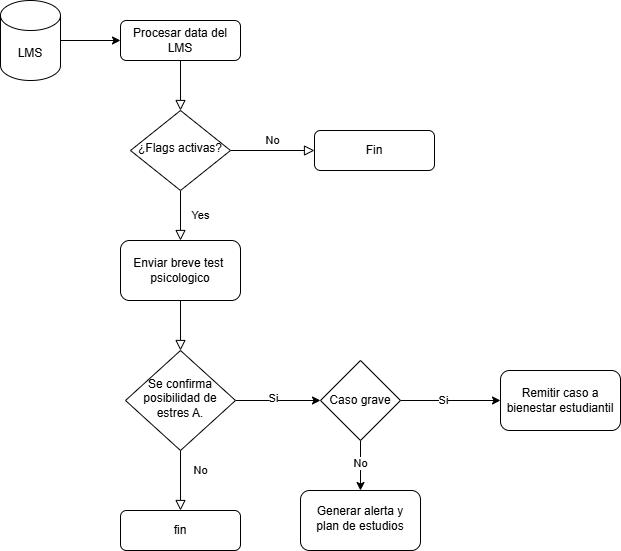

The diagram above was exported from draw.io. Its source (the exported page's mxGraphModel, read from the mxfile embedded in the PNG):
<mxGraphModel dx="1001" dy="540" grid="1" gridSize="10" guides="1" tooltips="1" connect="1" arrows="1" fold="1" page="1" pageScale="1" pageWidth="827" pageHeight="1169" math="0" shadow="0">
  <root>
    <mxCell id="WIyWlLk6GJQsqaUBKTNV-0" />
    <mxCell id="WIyWlLk6GJQsqaUBKTNV-1" parent="WIyWlLk6GJQsqaUBKTNV-0" />
    <mxCell id="WIyWlLk6GJQsqaUBKTNV-2" value="" style="rounded=0;html=1;jettySize=auto;orthogonalLoop=1;fontSize=11;endArrow=block;endFill=0;endSize=8;strokeWidth=1;shadow=0;labelBackgroundColor=none;edgeStyle=orthogonalEdgeStyle;" parent="WIyWlLk6GJQsqaUBKTNV-1" source="WIyWlLk6GJQsqaUBKTNV-3" target="WIyWlLk6GJQsqaUBKTNV-6" edge="1">
      <mxGeometry relative="1" as="geometry" />
    </mxCell>
    <mxCell id="WIyWlLk6GJQsqaUBKTNV-3" value="Procesar data del LMS" style="rounded=1;whiteSpace=wrap;html=1;fontSize=12;glass=0;strokeWidth=1;shadow=0;" parent="WIyWlLk6GJQsqaUBKTNV-1" vertex="1">
      <mxGeometry x="160" y="80" width="120" height="40" as="geometry" />
    </mxCell>
    <mxCell id="WIyWlLk6GJQsqaUBKTNV-4" value="Yes" style="rounded=0;html=1;jettySize=auto;orthogonalLoop=1;fontSize=11;endArrow=block;endFill=0;endSize=8;strokeWidth=1;shadow=0;labelBackgroundColor=none;edgeStyle=orthogonalEdgeStyle;entryX=0.5;entryY=0;entryDx=0;entryDy=0;" parent="WIyWlLk6GJQsqaUBKTNV-1" source="WIyWlLk6GJQsqaUBKTNV-6" target="snUIUq-GQqSuoX81RM81-2" edge="1">
      <mxGeometry y="20" relative="1" as="geometry">
        <mxPoint as="offset" />
        <mxPoint x="220" y="290" as="targetPoint" />
      </mxGeometry>
    </mxCell>
    <mxCell id="WIyWlLk6GJQsqaUBKTNV-5" value="No" style="edgeStyle=orthogonalEdgeStyle;rounded=0;html=1;jettySize=auto;orthogonalLoop=1;fontSize=11;endArrow=block;endFill=0;endSize=8;strokeWidth=1;shadow=0;labelBackgroundColor=none;" parent="WIyWlLk6GJQsqaUBKTNV-1" source="WIyWlLk6GJQsqaUBKTNV-6" target="WIyWlLk6GJQsqaUBKTNV-7" edge="1">
      <mxGeometry y="10" relative="1" as="geometry">
        <mxPoint as="offset" />
      </mxGeometry>
    </mxCell>
    <mxCell id="WIyWlLk6GJQsqaUBKTNV-6" value="¿Flags activas?" style="rhombus;whiteSpace=wrap;html=1;shadow=0;fontFamily=Helvetica;fontSize=12;align=center;strokeWidth=1;spacing=6;spacingTop=-4;" parent="WIyWlLk6GJQsqaUBKTNV-1" vertex="1">
      <mxGeometry x="170" y="170" width="100" height="80" as="geometry" />
    </mxCell>
    <mxCell id="WIyWlLk6GJQsqaUBKTNV-7" value="Fin" style="rounded=1;whiteSpace=wrap;html=1;fontSize=12;glass=0;strokeWidth=1;shadow=0;" parent="WIyWlLk6GJQsqaUBKTNV-1" vertex="1">
      <mxGeometry x="354" y="190" width="120" height="40" as="geometry" />
    </mxCell>
    <mxCell id="WIyWlLk6GJQsqaUBKTNV-8" value="No" style="rounded=0;html=1;jettySize=auto;orthogonalLoop=1;fontSize=11;endArrow=block;endFill=0;endSize=8;strokeWidth=1;shadow=0;labelBackgroundColor=none;edgeStyle=orthogonalEdgeStyle;exitX=0.5;exitY=1;exitDx=0;exitDy=0;" parent="WIyWlLk6GJQsqaUBKTNV-1" source="snUIUq-GQqSuoX81RM81-3" target="WIyWlLk6GJQsqaUBKTNV-11" edge="1">
      <mxGeometry x="-0.3333" y="20" relative="1" as="geometry">
        <mxPoint as="offset" />
        <mxPoint x="220" y="370" as="sourcePoint" />
      </mxGeometry>
    </mxCell>
    <mxCell id="WIyWlLk6GJQsqaUBKTNV-11" value="fin" style="rounded=1;whiteSpace=wrap;html=1;fontSize=12;glass=0;strokeWidth=1;shadow=0;" parent="WIyWlLk6GJQsqaUBKTNV-1" vertex="1">
      <mxGeometry x="160" y="570" width="120" height="40" as="geometry" />
    </mxCell>
    <mxCell id="snUIUq-GQqSuoX81RM81-1" style="edgeStyle=orthogonalEdgeStyle;rounded=0;orthogonalLoop=1;jettySize=auto;html=1;entryX=0;entryY=0.5;entryDx=0;entryDy=0;" edge="1" parent="WIyWlLk6GJQsqaUBKTNV-1" source="snUIUq-GQqSuoX81RM81-0" target="WIyWlLk6GJQsqaUBKTNV-3">
      <mxGeometry relative="1" as="geometry" />
    </mxCell>
    <mxCell id="snUIUq-GQqSuoX81RM81-0" value="LMS" style="shape=cylinder3;whiteSpace=wrap;html=1;boundedLbl=1;backgroundOutline=1;size=15;" vertex="1" parent="WIyWlLk6GJQsqaUBKTNV-1">
      <mxGeometry x="40" y="60" width="60" height="80" as="geometry" />
    </mxCell>
    <mxCell id="snUIUq-GQqSuoX81RM81-2" value="Enviar breve test&amp;nbsp;&lt;div&gt;psicologico&lt;/div&gt;" style="rounded=1;whiteSpace=wrap;html=1;" vertex="1" parent="WIyWlLk6GJQsqaUBKTNV-1">
      <mxGeometry x="160" y="300" width="120" height="60" as="geometry" />
    </mxCell>
    <mxCell id="snUIUq-GQqSuoX81RM81-4" value="" style="rounded=0;html=1;jettySize=auto;orthogonalLoop=1;fontSize=11;endArrow=block;endFill=0;endSize=8;strokeWidth=1;shadow=0;labelBackgroundColor=none;edgeStyle=orthogonalEdgeStyle;exitX=0.5;exitY=1;exitDx=0;exitDy=0;" edge="1" parent="WIyWlLk6GJQsqaUBKTNV-1" source="snUIUq-GQqSuoX81RM81-2" target="snUIUq-GQqSuoX81RM81-3">
      <mxGeometry x="0.3333" y="20" relative="1" as="geometry">
        <mxPoint as="offset" />
        <mxPoint x="220" y="360" as="sourcePoint" />
        <mxPoint x="220" y="570" as="targetPoint" />
      </mxGeometry>
    </mxCell>
    <mxCell id="snUIUq-GQqSuoX81RM81-6" value="" style="edgeStyle=orthogonalEdgeStyle;rounded=0;orthogonalLoop=1;jettySize=auto;html=1;" edge="1" parent="WIyWlLk6GJQsqaUBKTNV-1" source="snUIUq-GQqSuoX81RM81-3">
      <mxGeometry relative="1" as="geometry">
        <mxPoint x="360" y="460" as="targetPoint" />
      </mxGeometry>
    </mxCell>
    <mxCell id="snUIUq-GQqSuoX81RM81-7" value="Si" style="edgeLabel;html=1;align=center;verticalAlign=middle;resizable=0;points=[];" vertex="1" connectable="0" parent="snUIUq-GQqSuoX81RM81-6">
      <mxGeometry x="-0.1373" y="3" relative="1" as="geometry">
        <mxPoint as="offset" />
      </mxGeometry>
    </mxCell>
    <mxCell id="snUIUq-GQqSuoX81RM81-3" value="Se confirma posibilidad de estres A." style="rhombus;whiteSpace=wrap;html=1;shadow=0;fontFamily=Helvetica;fontSize=12;align=center;strokeWidth=1;spacing=6;spacingTop=-4;" vertex="1" parent="WIyWlLk6GJQsqaUBKTNV-1">
      <mxGeometry x="165" y="410" width="110" height="100" as="geometry" />
    </mxCell>
    <mxCell id="snUIUq-GQqSuoX81RM81-11" value="" style="edgeStyle=orthogonalEdgeStyle;rounded=0;orthogonalLoop=1;jettySize=auto;html=1;" edge="1" parent="WIyWlLk6GJQsqaUBKTNV-1" source="snUIUq-GQqSuoX81RM81-8" target="snUIUq-GQqSuoX81RM81-9">
      <mxGeometry relative="1" as="geometry" />
    </mxCell>
    <mxCell id="snUIUq-GQqSuoX81RM81-12" value="No" style="edgeLabel;html=1;align=center;verticalAlign=middle;resizable=0;points=[];" vertex="1" connectable="0" parent="snUIUq-GQqSuoX81RM81-11">
      <mxGeometry x="-0.112" y="-1" relative="1" as="geometry">
        <mxPoint as="offset" />
      </mxGeometry>
    </mxCell>
    <mxCell id="snUIUq-GQqSuoX81RM81-14" style="edgeStyle=orthogonalEdgeStyle;rounded=0;orthogonalLoop=1;jettySize=auto;html=1;" edge="1" parent="WIyWlLk6GJQsqaUBKTNV-1" source="snUIUq-GQqSuoX81RM81-8" target="snUIUq-GQqSuoX81RM81-13">
      <mxGeometry relative="1" as="geometry" />
    </mxCell>
    <mxCell id="snUIUq-GQqSuoX81RM81-15" value="Si" style="edgeLabel;html=1;align=center;verticalAlign=middle;resizable=0;points=[];" vertex="1" connectable="0" parent="snUIUq-GQqSuoX81RM81-14">
      <mxGeometry x="-0.164" y="1" relative="1" as="geometry">
        <mxPoint as="offset" />
      </mxGeometry>
    </mxCell>
    <mxCell id="snUIUq-GQqSuoX81RM81-8" value="Caso grave" style="rhombus;whiteSpace=wrap;html=1;" vertex="1" parent="WIyWlLk6GJQsqaUBKTNV-1">
      <mxGeometry x="360" y="420" width="80" height="80" as="geometry" />
    </mxCell>
    <mxCell id="snUIUq-GQqSuoX81RM81-9" value="Generar alerta y plan de estudios" style="rounded=1;whiteSpace=wrap;html=1;shadow=0;strokeWidth=1;spacing=6;spacingTop=-4;" vertex="1" parent="WIyWlLk6GJQsqaUBKTNV-1">
      <mxGeometry x="340" y="550" width="120" height="60" as="geometry" />
    </mxCell>
    <mxCell id="snUIUq-GQqSuoX81RM81-13" value="Remitir caso a bienestar estudiantil" style="rounded=1;whiteSpace=wrap;html=1;" vertex="1" parent="WIyWlLk6GJQsqaUBKTNV-1">
      <mxGeometry x="540" y="430" width="120" height="60" as="geometry" />
    </mxCell>
  </root>
</mxGraphModel>